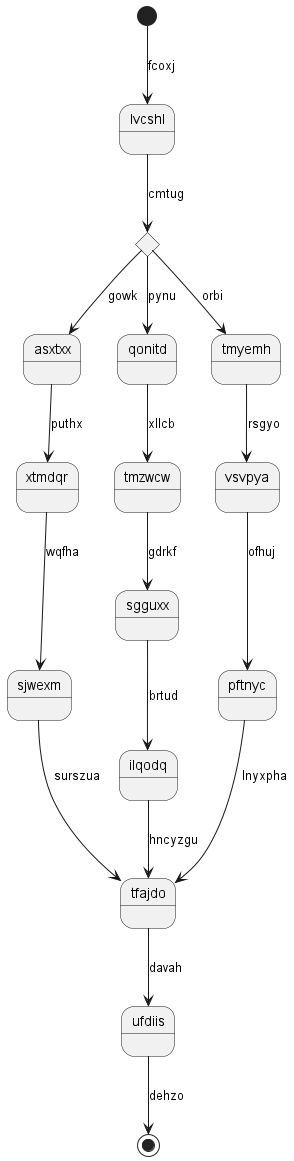

The diagram above was rendered by PlantUML. Its source (embedded in the PNG):
@startuml
state lvcshl
[*] --> lvcshl : fcoxj
state uzewie <<choice>>
lvcshl --> uzewie : cmtug
uzewie --> asxtxx : gowk
asxtxx --> xtmdqr : puthx
xtmdqr --> sjwexm : wqfha
sjwexm --> tfajdo : surszua
uzewie --> qonitd : pynu
qonitd --> tmzwcw : xllcb
tmzwcw --> sgguxx : gdrkf
sgguxx --> ilqodq : brtud
ilqodq --> tfajdo : hncyzgu
uzewie --> tmyemh : orbi
tmyemh --> vsvpya : rsgyo
vsvpya --> pftnyc : ofhuj
pftnyc --> tfajdo : lnyxpha
tfajdo --> ufdiis : davah
ufdiis --> [*] : dehzo
@enduml